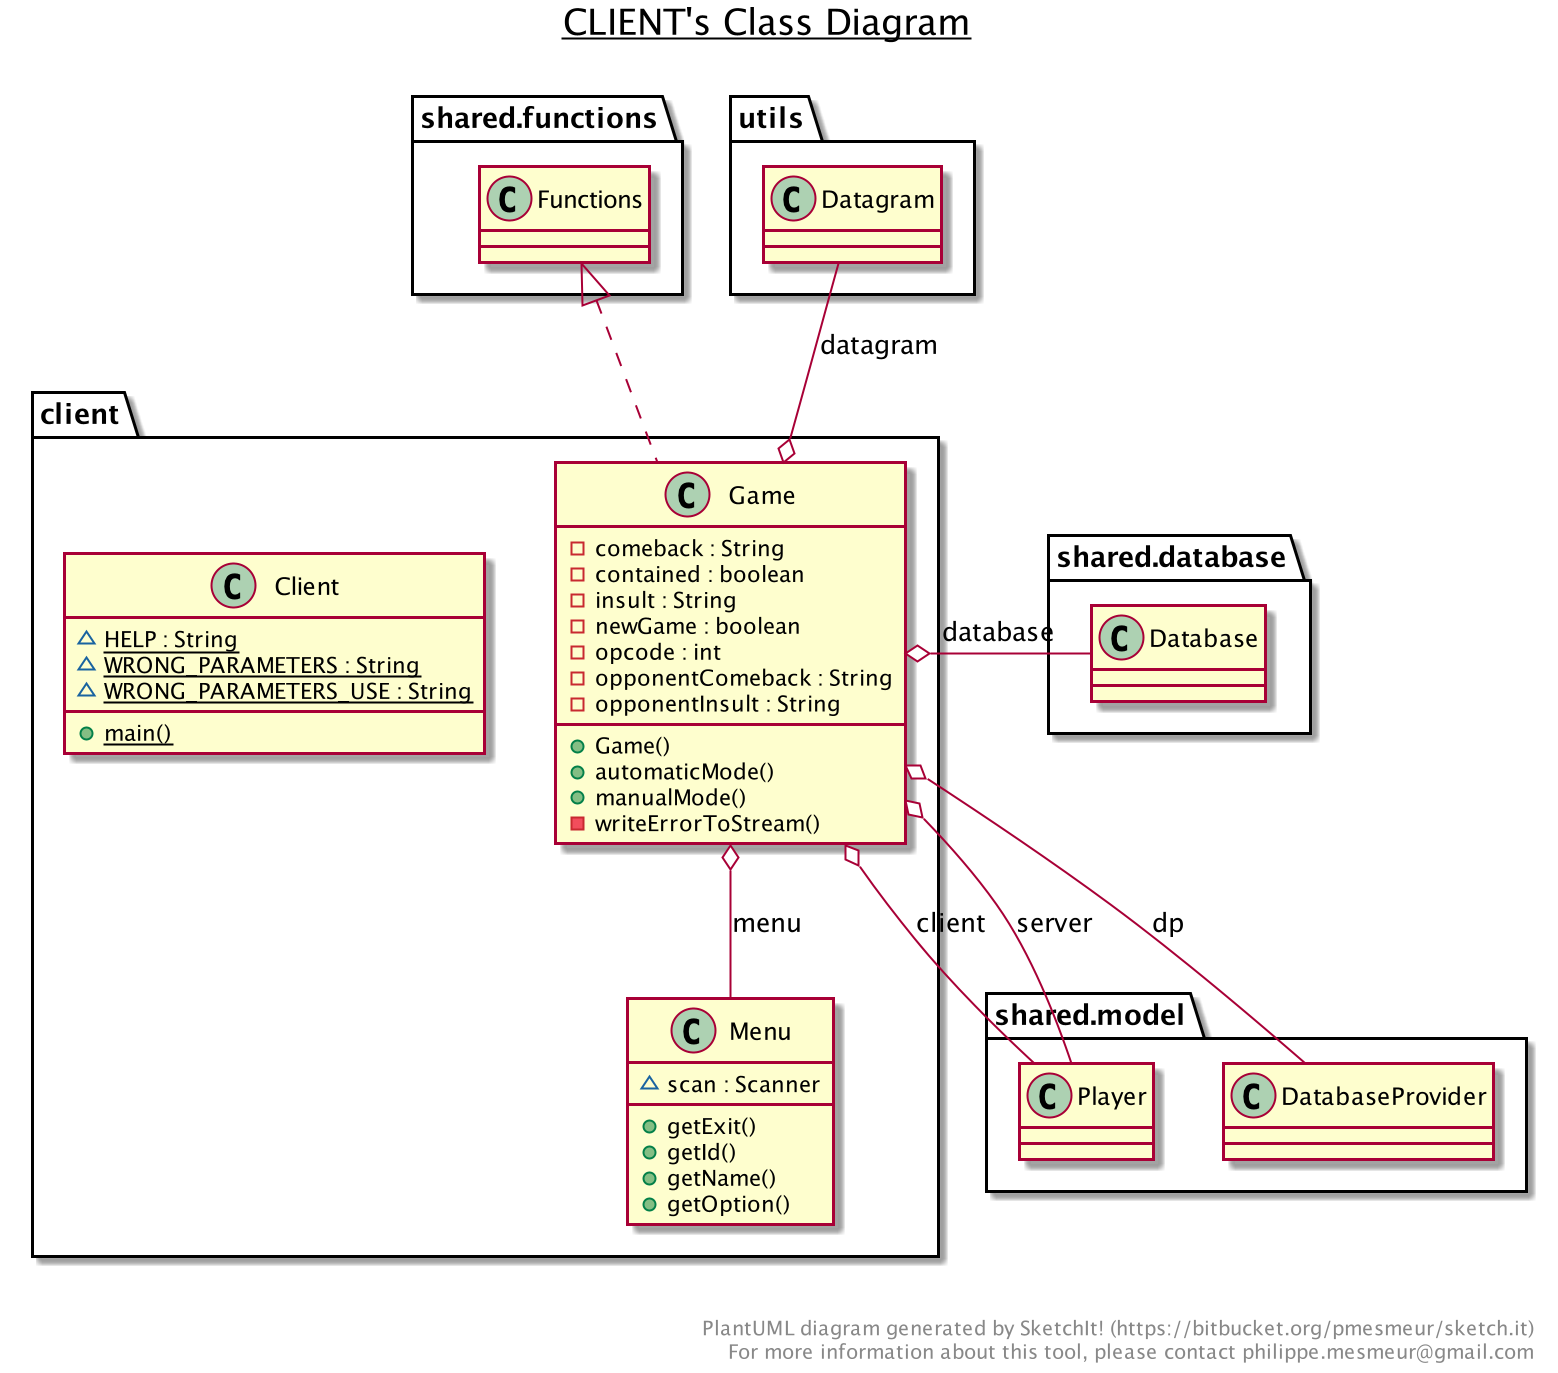

The diagram above was rendered by PlantUML. Its source (embedded in the PNG):
@startuml

title __CLIENT's Class Diagram__\n

  namespace client {
    class client.Client {
        {static} ~ HELP : String
        {static} ~ WRONG_PARAMETERS : String
        {static} ~ WRONG_PARAMETERS_USE : String
        {static} + main()
    }
  }
  

  namespace client {
    class client.Game {
        - comeback : String
        - contained : boolean
        - insult : String
        - newGame : boolean
        - opcode : int
        - opponentComeback : String
        - opponentInsult : String
        + Game()
        + automaticMode()
        + manualMode()
        - writeErrorToStream()
    }
  }
  

  namespace client {
    class client.Menu {
        ~ scan : Scanner
        + getExit()
        + getId()
        + getName()
        + getOption()
    }
  }
  

  client.Game .up.|> shared.functions.Functions
  client.Game o-right- shared.model.Player : client
  client.Game o-right- shared.database.Database : database
  client.Game o-up- utils.Datagram : datagram
  client.Game o-- shared.model.DatabaseProvider : dp
  client.Game o-- client.Menu : menu
  client.Game o-- shared.model.Player : server


right footer


PlantUML diagram generated by SketchIt! (https://bitbucket.org/pmesmeur/sketch.it)
For more information about this tool, please contact philippe.mesmeur@gmail.com
endfooter

@enduml